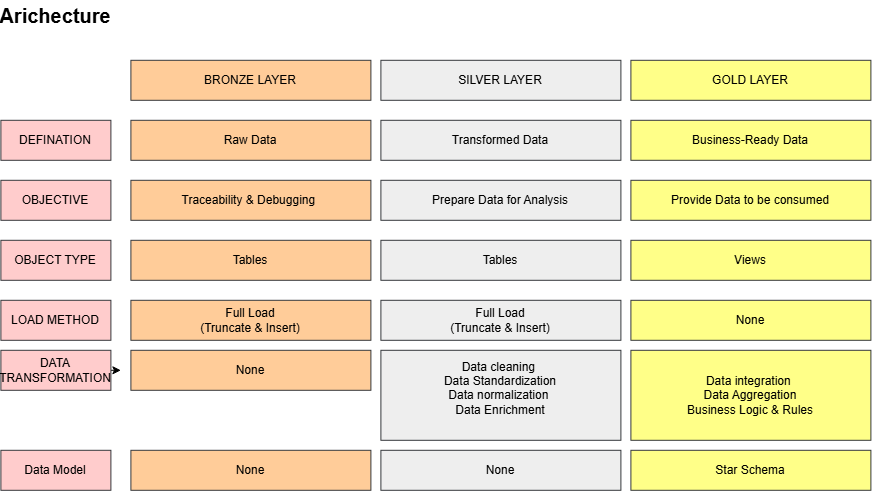

The diagram above was exported from draw.io. Its source (the exported page's mxGraphModel, read from the mxfile embedded in the PNG):
<mxGraphModel dx="773" dy="956" grid="1" gridSize="10" guides="1" tooltips="1" connect="1" arrows="1" fold="1" page="1" pageScale="1" pageWidth="850" pageHeight="1100" math="0" shadow="0">
  <root>
    <mxCell id="0" />
    <mxCell id="1" parent="0" />
    <mxCell id="PmiZVa9bvQJ61fNjr-tN-40" parent="1" style="rounded=0;whiteSpace=wrap;html=1;fillColor=#ffcc99;strokeColor=#36393d;" value="BRONZE LAYER" vertex="1">
      <mxGeometry height="40" width="240" x="1302" y="130" as="geometry" />
    </mxCell>
    <mxCell id="PmiZVa9bvQJ61fNjr-tN-41" parent="1" style="rounded=0;whiteSpace=wrap;html=1;fillColor=#eeeeee;strokeColor=#36393d;" value="SILVER LAYER" vertex="1">
      <mxGeometry height="40" width="240" x="1552" y="130" as="geometry" />
    </mxCell>
    <mxCell id="PmiZVa9bvQJ61fNjr-tN-42" parent="1" style="rounded=0;whiteSpace=wrap;html=1;fillColor=#ffff88;strokeColor=#36393d;" value="GOLD LAYER" vertex="1">
      <mxGeometry height="40" width="240" x="1802" y="130" as="geometry" />
    </mxCell>
    <mxCell id="PmiZVa9bvQJ61fNjr-tN-43" parent="1" style="rounded=0;whiteSpace=wrap;html=1;fillColor=#ffcccc;strokeColor=#36393d;" value="DEFINATION" vertex="1">
      <mxGeometry height="40" width="110" x="1172" y="190" as="geometry" />
    </mxCell>
    <mxCell id="PmiZVa9bvQJ61fNjr-tN-44" parent="1" style="rounded=0;whiteSpace=wrap;html=1;fillColor=#ffcccc;strokeColor=#36393d;" value="LOAD METHOD" vertex="1">
      <mxGeometry height="40" width="110" x="1172" y="370" as="geometry" />
    </mxCell>
    <mxCell id="PmiZVa9bvQJ61fNjr-tN-45" parent="1" style="rounded=0;whiteSpace=wrap;html=1;fillColor=#ffcccc;strokeColor=#36393d;" value="OBJECT TYPE" vertex="1">
      <mxGeometry height="40" width="110" x="1172" y="310" as="geometry" />
    </mxCell>
    <mxCell id="PmiZVa9bvQJ61fNjr-tN-46" parent="1" style="rounded=0;whiteSpace=wrap;html=1;fillColor=#ffcccc;strokeColor=#36393d;" value="OBJECTIVE" vertex="1">
      <mxGeometry height="40" width="110" x="1172" y="250" as="geometry" />
    </mxCell>
    <mxCell id="PmiZVa9bvQJ61fNjr-tN-47" edge="1" parent="1" source="PmiZVa9bvQJ61fNjr-tN-48" style="edgeStyle=orthogonalEdgeStyle;rounded=0;orthogonalLoop=1;jettySize=auto;html=1;exitX=1;exitY=0.5;exitDx=0;exitDy=0;">
      <mxGeometry relative="1" as="geometry">
        <mxPoint x="1292" y="440.33333333333337" as="targetPoint" />
      </mxGeometry>
    </mxCell>
    <mxCell id="PmiZVa9bvQJ61fNjr-tN-48" parent="1" style="rounded=0;whiteSpace=wrap;html=1;fillColor=#ffcccc;strokeColor=#36393d;" value="DATA TRANSFORMATION" vertex="1">
      <mxGeometry height="40" width="110" x="1172" y="420" as="geometry" />
    </mxCell>
    <mxCell id="PmiZVa9bvQJ61fNjr-tN-49" parent="1" style="rounded=0;whiteSpace=wrap;html=1;fillColor=#ffcc99;strokeColor=#36393d;" value="Traceability &amp;amp; Debugging&amp;nbsp;" vertex="1">
      <mxGeometry height="40" width="240" x="1302" y="250" as="geometry" />
    </mxCell>
    <mxCell id="PmiZVa9bvQJ61fNjr-tN-50" parent="1" style="rounded=0;whiteSpace=wrap;html=1;fillColor=#ffcc99;strokeColor=#36393d;" value="Full Load&lt;div&gt;(Truncate &amp;amp; Insert)&lt;/div&gt;" vertex="1">
      <mxGeometry height="40" width="240" x="1302" y="370" as="geometry" />
    </mxCell>
    <mxCell id="PmiZVa9bvQJ61fNjr-tN-51" parent="1" style="rounded=0;whiteSpace=wrap;html=1;fillColor=#eeeeee;strokeColor=#36393d;" value="Transformed Data" vertex="1">
      <mxGeometry height="40" width="240" x="1552" y="190" as="geometry" />
    </mxCell>
    <mxCell id="PmiZVa9bvQJ61fNjr-tN-52" parent="1" style="rounded=0;whiteSpace=wrap;html=1;fillColor=#ffcc99;strokeColor=#36393d;" value="Tables" vertex="1">
      <mxGeometry height="40" width="240" x="1302" y="310" as="geometry" />
    </mxCell>
    <mxCell id="PmiZVa9bvQJ61fNjr-tN-53" parent="1" style="rounded=0;whiteSpace=wrap;html=1;fillColor=#ffcc99;strokeColor=#36393d;" value="Raw Data" vertex="1">
      <mxGeometry height="40" width="240" x="1302" y="190" as="geometry" />
    </mxCell>
    <mxCell id="PmiZVa9bvQJ61fNjr-tN-54" parent="1" style="rounded=0;whiteSpace=wrap;html=1;fillColor=#eeeeee;strokeColor=#36393d;" value="Prepare Data for Analysis" vertex="1">
      <mxGeometry height="40" width="240" x="1552" y="250" as="geometry" />
    </mxCell>
    <mxCell id="PmiZVa9bvQJ61fNjr-tN-55" parent="1" style="rounded=0;whiteSpace=wrap;html=1;fillColor=#eeeeee;strokeColor=#36393d;" value="Tables" vertex="1">
      <mxGeometry height="40" width="240" x="1552" y="310" as="geometry" />
    </mxCell>
    <mxCell id="PmiZVa9bvQJ61fNjr-tN-56" parent="1" style="rounded=0;whiteSpace=wrap;html=1;fillColor=#eeeeee;strokeColor=#36393d;" value="Full Load&lt;div&gt;(Truncate &amp;amp; Insert)&lt;/div&gt;" vertex="1">
      <mxGeometry height="40" width="240" x="1552" y="370" as="geometry" />
    </mxCell>
    <mxCell id="PmiZVa9bvQJ61fNjr-tN-57" parent="1" style="rounded=0;whiteSpace=wrap;html=1;fillColor=#ffff88;strokeColor=#36393d;" value="Business-Ready Data" vertex="1">
      <mxGeometry height="40" width="240" x="1802" y="190" as="geometry" />
    </mxCell>
    <mxCell id="PmiZVa9bvQJ61fNjr-tN-58" parent="1" style="rounded=0;whiteSpace=wrap;html=1;fillColor=#ffff88;strokeColor=#36393d;" value="Provide Data to be consumed" vertex="1">
      <mxGeometry height="40" width="240" x="1802" y="250" as="geometry" />
    </mxCell>
    <mxCell id="PmiZVa9bvQJ61fNjr-tN-59" parent="1" style="rounded=0;whiteSpace=wrap;html=1;fillColor=#ffff88;strokeColor=#36393d;" value="Views" vertex="1">
      <mxGeometry height="40" width="240" x="1802" y="310" as="geometry" />
    </mxCell>
    <mxCell id="PmiZVa9bvQJ61fNjr-tN-60" parent="1" style="rounded=0;whiteSpace=wrap;html=1;fillColor=#ffff88;strokeColor=#36393d;" value="None" vertex="1">
      <mxGeometry height="40" width="240" x="1802" y="370" as="geometry" />
    </mxCell>
    <mxCell id="PmiZVa9bvQJ61fNjr-tN-61" parent="1" style="rounded=0;whiteSpace=wrap;html=1;fillColor=#ffcc99;strokeColor=#36393d;" value="None" vertex="1">
      <mxGeometry height="40" width="240" x="1302" y="420" as="geometry" />
    </mxCell>
    <mxCell id="PmiZVa9bvQJ61fNjr-tN-62" parent="1" style="rounded=0;whiteSpace=wrap;html=1;fillColor=#eeeeee;strokeColor=#36393d;" value="Data cleaning&amp;nbsp;&lt;div&gt;Data Standardization&lt;/div&gt;&lt;div&gt;Data normalization&amp;nbsp;&lt;/div&gt;&lt;div&gt;Data Enrichment&lt;/div&gt;&lt;div&gt;&lt;br&gt;&lt;/div&gt;" vertex="1">
      <mxGeometry height="90" width="240" x="1552" y="420" as="geometry" />
    </mxCell>
    <mxCell id="PmiZVa9bvQJ61fNjr-tN-63" parent="1" style="rounded=0;whiteSpace=wrap;html=1;fillColor=#ffff88;strokeColor=#36393d;" value="Data integration&amp;nbsp;&lt;div&gt;Data Aggregation&lt;/div&gt;&lt;div&gt;Business Logic &amp;amp; Rules&lt;/div&gt;" vertex="1">
      <mxGeometry height="90" width="240" x="1802" y="420" as="geometry" />
    </mxCell>
    <mxCell id="PmiZVa9bvQJ61fNjr-tN-64" parent="1" style="rounded=0;whiteSpace=wrap;html=1;fillColor=#ffcccc;strokeColor=#36393d;" value="Data Model" vertex="1">
      <mxGeometry height="40" width="110" x="1172" y="520" as="geometry" />
    </mxCell>
    <mxCell id="PmiZVa9bvQJ61fNjr-tN-65" parent="1" style="rounded=0;whiteSpace=wrap;html=1;fillColor=#ffcc99;strokeColor=#36393d;" value="None" vertex="1">
      <mxGeometry height="40" width="240" x="1302" y="520" as="geometry" />
    </mxCell>
    <mxCell id="PmiZVa9bvQJ61fNjr-tN-66" parent="1" style="rounded=0;whiteSpace=wrap;html=1;fillColor=#eeeeee;strokeColor=#36393d;" value="&lt;div&gt;None&lt;/div&gt;" vertex="1">
      <mxGeometry height="40" width="240" x="1552" y="520" as="geometry" />
    </mxCell>
    <mxCell id="PmiZVa9bvQJ61fNjr-tN-67" parent="1" style="rounded=0;whiteSpace=wrap;html=1;fillColor=#ffff88;strokeColor=#36393d;" value="&lt;div&gt;Star Schema&lt;/div&gt;" vertex="1">
      <mxGeometry height="40" width="240" x="1802" y="520" as="geometry" />
    </mxCell>
    <mxCell id="PmiZVa9bvQJ61fNjr-tN-69" parent="1" style="text;html=1;whiteSpace=wrap;strokeColor=none;fillColor=none;align=center;verticalAlign=middle;rounded=0;" value="&lt;b&gt;&lt;font style=&quot;font-size: 20px;&quot;&gt;Arichecture&lt;/font&gt;&lt;/b&gt;" vertex="1">
      <mxGeometry height="30" width="60" x="1197" y="70" as="geometry" />
    </mxCell>
  </root>
</mxGraphModel>